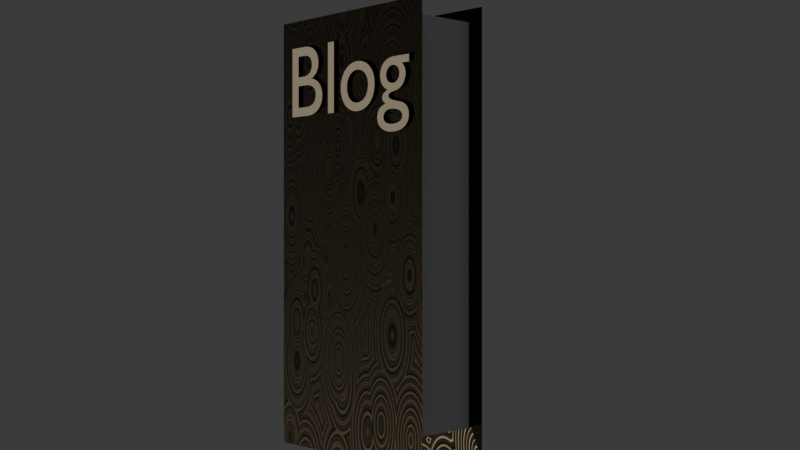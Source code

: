 # Source: blog.blend  (saved by Blender 4.1.24; exported with 4.5.12 LTS)
import bpy
from mathutils import Matrix  # noqa: F401  (used for matrix-valued properties, if any)

bpy.ops.wm.read_factory_settings(use_empty=True)
scene = bpy.context.scene
scene.name = 'Scene'

# ---- collections
col_collection = bpy.data.collections.new('Collection'); scene.collection.children.link(col_collection)

# ---- materials (node trees are filled in below, after node groups)
mat_material = bpy.data.materials.new('Material')
mat_material.alpha_threshold = 0.0
mat_material.use_transparent_shadow = False
mat_material.roughness = 0.5
mat_material.line_color = (0.0, 0.0, 0.0, 1.0)

# ---- material node trees
mat_material.use_nodes = True; mat_material.node_tree.nodes.clear()
_N = mat_material.node_tree.nodes; _L = mat_material.node_tree.links
n0 = _N.new('ShaderNodeOutputMaterial'); n0.name = 'Material Output'; n0.location = (402, 300)
n1 = _N.new('ShaderNodeBsdfPrincipled'); n1.name = 'Principled BSDF'; n1.location = (112, 300)
n1.inputs[0].default_value = (0.0, 0.0, 0.0, 1.0)
n1.inputs[3].default_value = 1.45
n2 = _N.new('ShaderNodeTexVoronoi'); n2.name = 'Voronoi Texture'; n2.location = (-328, 175)
n3 = _N.new('ShaderNodeTexMagic'); n3.name = 'Magic Texture'; n3.location = (-99, 158)
n3.inputs[1].default_value = 7.3
n3.inputs[2].default_value = 0.7
_L.new(n1.outputs[0], n0.inputs[0])
_L.new(n3.outputs[0], n1.inputs[2])
_L.new(n2.outputs[0], n3.inputs[0])
n0.is_active_output = True

# ---- world
world_world = bpy.data.worlds.new('World'); scene.world = world_world
world_world.use_nodes = True; world_world.node_tree.nodes.clear()
_N = world_world.node_tree.nodes; _L = world_world.node_tree.links
n0 = _N.new('ShaderNodeOutputWorld'); n0.name = 'World Output'; n0.location = (300, 300)
n1 = _N.new('ShaderNodeBackground'); n1.name = 'Background'; n1.location = (10, 300)
n1.inputs[0].default_value = (0.05088, 0.05088, 0.05088, 0.0)
_L.new(n1.outputs[0], n0.inputs[0])
n0.is_active_output = True
world_world.color = (0.05088, 0.05088, 0.05088)
world_world.use_sun_shadow = False
world_world.sun_shadow_jitter_overblur = 0.0

# ---- cameras
cam_camera = bpy.data.cameras.new('Camera')
cam_camera.clip_end = 100.0
cam_camera.ortho_scale = 7.314

# ---- lights
light_sun = bpy.data.lights.new('Sun', 'SUN')
light_sun.color = (1.0, 0.7883, 0.4843)
light_sun.transmission_factor = 0.0
light_sun.angle = 0.07376
light_sun.energy = 1.0

# ---- meshes
me_cube = bpy.data.meshes.new('Cube')
me_cube.from_pydata([(0.7747, 0.8064, 0.687), (0.7747, 0.8064, -0.687), (0.7747, -0.8064, 0.687), (0.7747, -0.8064, -0.687), (-0.2142, 0.8064, 0.687), (-0.2142, 0.8064, -0.687), (-0.2142, -0.8064, 0.687), (-0.2142, -0.8064, -0.687), (-1.0, 1.0, -1.0), (-1.0, -1.0, -1.0), (1.0, 1.0, -1.0), (1.0, 1.0, 1.0), (1.0, -1.0, 1.0), (1.0, -1.0, -1.0), (-1.0, -1.0, 1.0), (-1.0, 1.0, 1.0)], [], [(0, 4, 6, 2), (13, 12, 14, 9), (9, 14, 15, 8), (5, 1, 3, 7), (1, 0, 2, 3), (8, 15, 11, 10), (5, 7, 9, 8), (1, 5, 8, 10), (0, 1, 10, 11), (3, 2, 12, 13), (2, 6, 14, 12), (7, 3, 13, 9), (6, 4, 15, 14), (4, 0, 11, 15)])
_uv = me_cube.uv_layers.new(name='UVMap')
_uv.uv.foreach_set('vector', [0.625, 0.5701, 0.8049, 0.5701, 0.8049, 0.6799, 0.625, 0.6799, 0.375, 0.75, 0.625, 0.75, 0.625, 1.0, 0.375, 1.0, 0.375, 0.0, 0.625, 0.0, 0.625, 0.25, 0.375, 0.25, 0.1951, 0.5701, 0.375, 0.5701, 0.375, 0.6799, 0.1951, 0.6799, 0.375, 0.5701, 0.625, 0.5701, 0.625, 0.6799, 0.375, 0.6799, 0.375, 0.25, 0.625, 0.25, 0.625, 0.5, 0.375, 0.5, 0.1951, 0.5701, 0.1951, 0.6799, 0.125, 0.75, 0.125, 0.5, 0.375, 0.5701, 0.1951, 0.5701, 0.125, 0.5, 0.375, 0.5, 0.625, 0.5701, 0.375, 0.5701, 0.375, 0.5, 0.625, 0.5, 0.375, 0.6799, 0.625, 0.6799, 0.625, 0.75, 0.375, 0.75, 0.625, 0.6799, 0.8049, 0.6799, 0.875, 0.75, 0.625, 0.75, 0.1951, 0.6799, 0.375, 0.6799, 0.375, 0.75, 0.125, 0.75, 0.8049, 0.6799, 0.8049, 0.5701, 0.875, 0.5, 0.875, 0.75, 0.8049, 0.5701, 0.625, 0.5701, 0.625, 0.5, 0.875, 0.5])
me_cube.materials.append(mat_material)
me_cube.use_mirror_vertex_groups = False
me_cube.update()
me_cube_001 = bpy.data.meshes.new('Cube.001')
me_cube_001.from_pydata([(-1.0, -1.0, -1.0), (-1.0, -1.0, 1.0), (-1.0, 1.0, -1.0), (-1.0, 1.0, 1.0), (1.0, -1.0, -1.0), (1.0, -1.0, 1.0), (1.0, 1.0, -1.0), (1.0, 1.0, 1.0)], [], [(0, 1, 3, 2), (2, 3, 7, 6), (6, 7, 5, 4), (4, 5, 1, 0), (2, 6, 4, 0), (7, 3, 1, 5)])
_uv = me_cube_001.uv_layers.new(name='UVMap')
_uv.uv.foreach_set('vector', [0.375, 0.0, 0.625, 0.0, 0.625, 0.25, 0.375, 0.25, 0.375, 0.25, 0.625, 0.25, 0.625, 0.5, 0.375, 0.5, 0.375, 0.5, 0.625, 0.5, 0.625, 0.75, 0.375, 0.75, 0.375, 0.75, 0.625, 0.75, 0.625, 1.0, 0.375, 1.0, 0.125, 0.5, 0.375, 0.5, 0.375, 0.75, 0.125, 0.75, 0.625, 0.5, 0.875, 0.5, 0.875, 0.75, 0.625, 0.75])
me_cube_001.update()

# ---- curves / text
txt_text = bpy.data.curves.new('Text', 'FONT')
txt_text.dimensions = '2D'
txt_text.body = 'Blog'

# ---- objects
ob_cube = bpy.data.objects.new('Cube', me_cube)
ob_camera = bpy.data.objects.new('Camera', cam_camera)
ob_sun = bpy.data.objects.new('Sun', light_sun)
ob_text = bpy.data.objects.new('Text', txt_text)
ob_cube_001 = bpy.data.objects.new('Cube.001', me_cube_001)

# ---- transforms, parenting, visibility, modifiers, constraints
ob_cube.location = (0.0, 0.0, -0.08199)
ob_cube.scale = (1.0, 0.3886, -2.112)
ob_cube.lock_rotations_4d = False
ob_cube.empty_display_type = 'ARROWS'
ob_cube.lineart.crease_threshold = 0.0
ob_camera.location = (7.989, -7.246, 0.0)
ob_camera.rotation_euler = (1.571, 0.0, 0.8149)
ob_camera.lock_rotations_4d = False
ob_camera.empty_display_type = 'ARROWS'
ob_camera.color = (0.0, 0.0, 0.0, 0.0)
ob_camera.display_type = 'WIRE'
ob_camera.lineart.crease_threshold = 0.0
ob_sun.location = (7.565, -6.334, -0.5184)
ob_sun.rotation_euler = (2.463, 1.139, 0.1699)
ob_text.location = (-0.885, -0.4248, 1.074)
ob_text.rotation_euler = (1.571, 2.22e-16, 2.22e-16)
ob_cube_001.location = (0.0, 0.0, 0.0)
ob_cube_001.scale = (0.872, 0.3469, 1.896)

# ---- collection membership
col_collection.objects.link(ob_cube)
col_collection.objects.link(ob_camera)
col_collection.objects.link(ob_sun)
col_collection.objects.link(ob_text)
col_collection.objects.link(ob_cube_001)

# ---- scene / render settings (as saved in the file)
scene.camera = ob_camera
scene.frame_start = 1; scene.frame_end = 250; scene.frame_set(33)
scene.render.engine = 'CYCLES'
scene.render.resolution_x = 480
scene.render.resolution_y = 270
scene.render.fps = 2
scene.render.film_transparent = True
scene.cycles.sampling_pattern = 'TABULATED_SOBOL'
scene.eevee.ray_tracing_options.trace_max_roughness = 0.0
bpy.context.view_layer.update()
